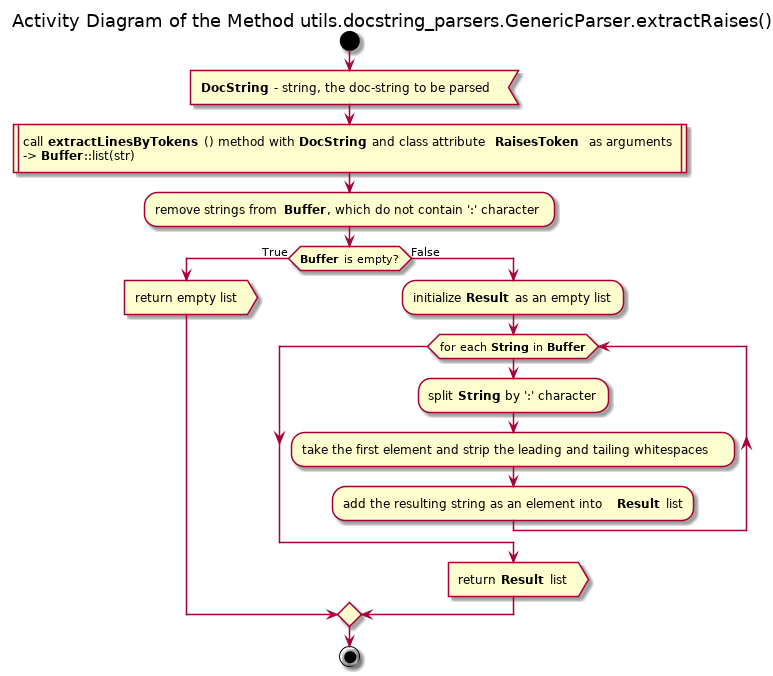

The diagram above was rendered by PlantUML. Its source (embedded in the PNG):
@startuml

title Activity Diagram of the Method utils.docstring_parsers.GenericParser.extractRaises()

start

:<b>DocString</b> - string, the doc-string to be parsed<

:call <b>extractLinesByTokens</b>() method with <b>DocString</b> and class attribute <b>RaisesToken</b> as arguments
-> <b>Buffer</b>::list(str)|

:remove strings from <b>Buffer</b>, which do not contain ':' character;

if (<b>Buffer</b> is empty?) then (True)
    :return empty list>
else (False)
    :initialize <b>Result</b> as an empty list;
    
    while (for each <b>String</b> in <b>Buffer</b>)
        :split <b>String</b> by ':' character;
        
        :take the first element and strip the leading and tailing whitespaces;
        
        :add the resulting string as an element into <b>Result</b> list;
    end while
    
    :return <b>Result</b> list>
endif

stop

@enduml